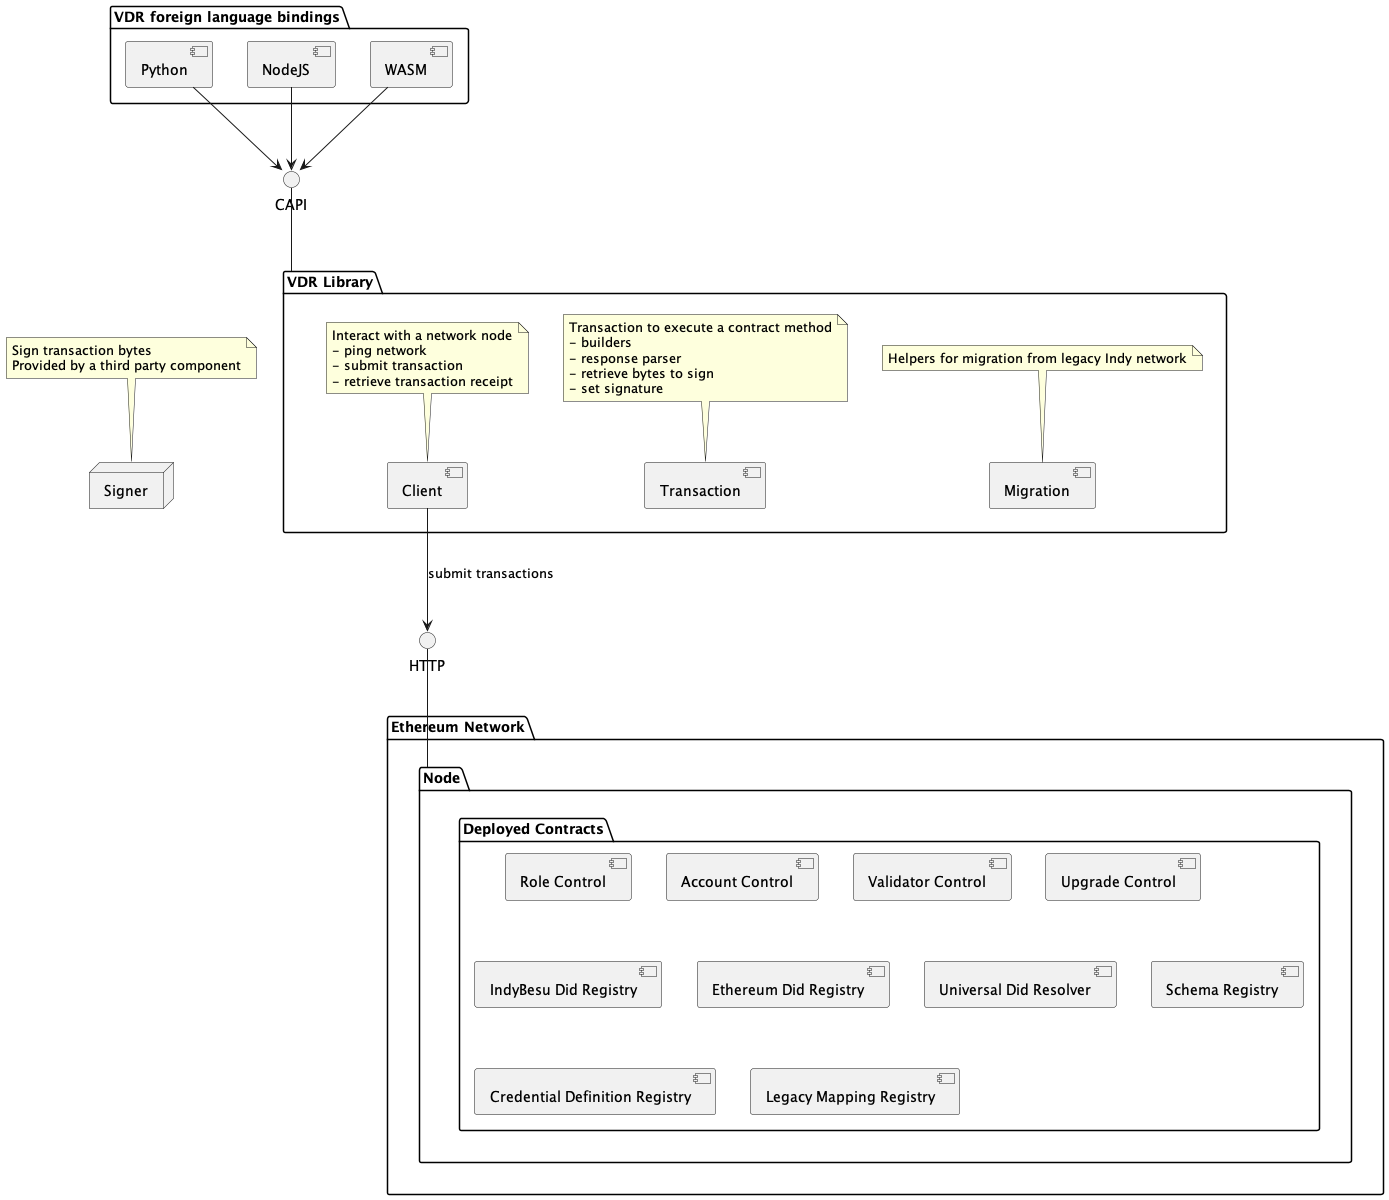

The diagram above was rendered by PlantUML. Its source (embedded in the PNG):
@startuml

package "Ethereum Network" {
    package "Node" {
        package "Deployed Contracts" {
            component [Role Control]
            component [Account Control]
            component [Validator Control]
            component [Upgrade Control]
            component [IndyBesu Did Registry]
            component [Ethereum Did Registry]
            component [Universal Did Resolver]
            component [Schema Registry]
            component [Credential Definition Registry]
            component [Legacy Mapping Registry]
        }
    }
}

together {

    package "VDR Library" {

        component Migration
        note top of [Migration]
          Helpers for migration from legacy Indy network
        end note

        component Transaction
        note top of [Transaction]
          Transaction to execute a contract method
          - builders
          - response parser
          - retrieve bytes to sign
          - set signature
        end note

        component Client
        note top of [Client]
          Interact with a network node
          - ping network
          - submit transaction
          - retrieve transaction receipt
        end note
    }

    node Signer
    note top of [Signer]
      Sign transaction bytes
      Provided by a third party component
    end note

}

package "VDR foreign language bindings" {
    component Python
    component NodeJS
    component WASM
}

interface HTTP
interface CAPI

[Client] --> HTTP : submit transactions
HTTP -- [Node]

[Python] --> [CAPI]
[NodeJS] --> [CAPI]
[WASM] --> [CAPI]
[CAPI] -- [VDR Library]

@enduml